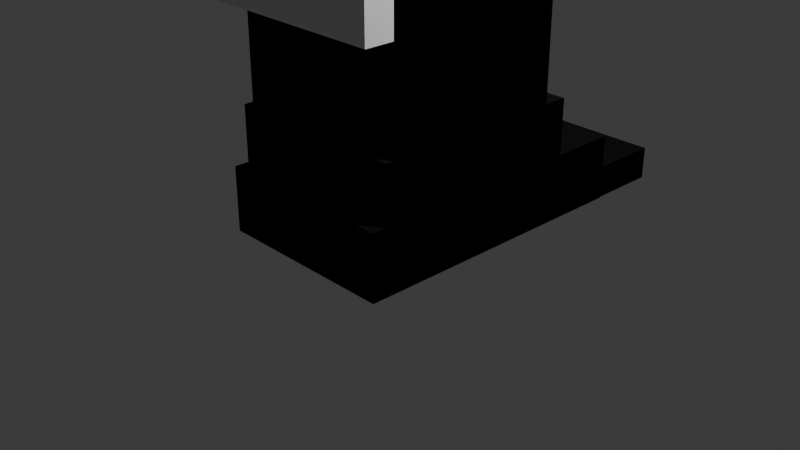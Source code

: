 # Source: Faceless.blend  (saved by Blender 5.1.30; exported with 4.5.12 LTS)
import bpy
from mathutils import Matrix  # noqa: F401  (used for matrix-valued properties, if any)

bpy.ops.wm.read_factory_settings(use_empty=True)
scene = bpy.context.scene
scene.name = 'Scene'

# ---- collections
col_collection = bpy.data.collections.new('Collection'); scene.collection.children.link(col_collection)

# ---- materials (node trees are filled in below, after node groups)
mat_material_001 = bpy.data.materials.new('Material.001')
mat_material_001.alpha_threshold = 0.0
mat_material_001.use_backface_culling_lightprobe_volume = False
mat_material_001.roughness = 0.5
mat_material_001.line_color = (0.0, 0.0, 0.0, 1.0)
mat_material_002 = bpy.data.materials.new('Material.002')
mat_material_002.alpha_threshold = 0.0
mat_material_002.use_backface_culling_lightprobe_volume = False
mat_material_002.roughness = 0.5
mat_material_002.line_color = (0.0, 0.0, 0.0, 1.0)
mat_material = bpy.data.materials.new('Material')
mat_material.alpha_threshold = 0.0
mat_material.use_backface_culling_lightprobe_volume = False
mat_material.roughness = 0.5
mat_material.line_color = (0.0, 0.0, 0.0, 1.0)
mat_material_005 = bpy.data.materials.new('Material.005')
mat_material_005.alpha_threshold = 0.0
mat_material_005.use_backface_culling_lightprobe_volume = False
mat_material_005.roughness = 0.5
mat_material_005.line_color = (0.0, 0.0, 0.0, 1.0)
mat_material_006 = bpy.data.materials.new('Material.006')
mat_material_006.alpha_threshold = 0.0
mat_material_006.use_backface_culling_lightprobe_volume = False
mat_material_006.roughness = 0.5
mat_material_006.line_color = (0.0, 0.0, 0.0, 1.0)
mat_material_007 = bpy.data.materials.new('Material.007')
mat_material_007.alpha_threshold = 0.0
mat_material_007.use_backface_culling_lightprobe_volume = False
mat_material_007.roughness = 0.5
mat_material_007.line_color = (0.0, 0.0, 0.0, 1.0)
mat_material_008 = bpy.data.materials.new('Material.008')
mat_material_008.alpha_threshold = 0.0
mat_material_008.use_backface_culling_lightprobe_volume = False
mat_material_008.roughness = 0.5
mat_material_008.line_color = (0.0, 0.0, 0.0, 1.0)
mat_material_009 = bpy.data.materials.new('Material.009')
mat_material_009.alpha_threshold = 0.0
mat_material_009.use_backface_culling_lightprobe_volume = False
mat_material_009.roughness = 0.5
mat_material_009.line_color = (0.0, 0.0, 0.0, 1.0)
mat_material_010 = bpy.data.materials.new('Material.010')
mat_material_010.alpha_threshold = 0.0
mat_material_010.use_backface_culling_lightprobe_volume = False
mat_material_010.roughness = 0.5
mat_material_010.line_color = (0.0, 0.0, 0.0, 1.0)
mat_material_011 = bpy.data.materials.new('Material.011')
mat_material_011.alpha_threshold = 0.0
mat_material_011.use_backface_culling_lightprobe_volume = False
mat_material_011.roughness = 0.5
mat_material_011.line_color = (0.0, 0.0, 0.0, 1.0)

# ---- material node trees
mat_material_001.use_nodes = True; mat_material_001.node_tree.nodes.clear()
_N = mat_material_001.node_tree.nodes; _L = mat_material_001.node_tree.links
n0 = _N.new('ShaderNodeOutputMaterial'); n0.name = 'Material Output'; n0.location = (200, 100)
n1 = _N.new('ShaderNodeBsdfToon'); n1.name = 'Toon BSDF'; n1.location = (-200, 100)
n1.inputs[0].default_value = (0.005239, 0.005239, 0.005239, 1.0)
_L.new(n1.outputs[0], n0.inputs[0])
n0.is_active_output = True
mat_material_002.use_nodes = True; mat_material_002.node_tree.nodes.clear()
_N = mat_material_002.node_tree.nodes; _L = mat_material_002.node_tree.links
n0 = _N.new('ShaderNodeOutputMaterial'); n0.name = 'Material Output'; n0.location = (200, 100)
n1 = _N.new('ShaderNodeBsdfToon'); n1.name = 'Toon BSDF'; n1.location = (-200, 100)
n1.inputs[0].default_value = (0.005239, 0.005239, 0.005239, 1.0)
_L.new(n1.outputs[0], n0.inputs[0])
n0.is_active_output = True
mat_material.use_nodes = True; mat_material.node_tree.nodes.clear()
_N = mat_material.node_tree.nodes; _L = mat_material.node_tree.links
n0 = _N.new('ShaderNodeOutputMaterial'); n0.name = 'Material Output'; n0.location = (200, 100)
n1 = _N.new('ShaderNodeBsdfPrincipled'); n1.name = 'Principled BSDF'; n1.location = (-200, 100)
_L.new(n1.outputs[0], n0.inputs[0])
n0.is_active_output = True
mat_material_005.use_nodes = True; mat_material_005.node_tree.nodes.clear()
_N = mat_material_005.node_tree.nodes; _L = mat_material_005.node_tree.links
n0 = _N.new('ShaderNodeOutputMaterial'); n0.name = 'Material Output'; n0.location = (200, 100)
n1 = _N.new('ShaderNodeBsdfToon'); n1.name = 'Toon BSDF'; n1.location = (-200, 100)
n1.inputs[0].default_value = (0.005239, 0.005239, 0.005239, 1.0)
_L.new(n1.outputs[0], n0.inputs[0])
n0.is_active_output = True
mat_material_006.use_nodes = True; mat_material_006.node_tree.nodes.clear()
_N = mat_material_006.node_tree.nodes; _L = mat_material_006.node_tree.links
n0 = _N.new('ShaderNodeOutputMaterial'); n0.name = 'Material Output'; n0.location = (200, 100)
n1 = _N.new('ShaderNodeBsdfToon'); n1.name = 'Toon BSDF'; n1.location = (-200, 100)
n1.inputs[0].default_value = (0.005239, 0.005239, 0.005239, 1.0)
_L.new(n1.outputs[0], n0.inputs[0])
n0.is_active_output = True
mat_material_007.use_nodes = True; mat_material_007.node_tree.nodes.clear()
_N = mat_material_007.node_tree.nodes; _L = mat_material_007.node_tree.links
n0 = _N.new('ShaderNodeOutputMaterial'); n0.name = 'Material Output'; n0.location = (200, 100)
n1 = _N.new('ShaderNodeBsdfToon'); n1.name = 'Toon BSDF'; n1.location = (-200, 100)
n1.inputs[0].default_value = (0.005239, 0.005239, 0.005239, 1.0)
_L.new(n1.outputs[0], n0.inputs[0])
n0.is_active_output = True
mat_material_008.use_nodes = True; mat_material_008.node_tree.nodes.clear()
_N = mat_material_008.node_tree.nodes; _L = mat_material_008.node_tree.links
n0 = _N.new('ShaderNodeOutputMaterial'); n0.name = 'Material Output'; n0.location = (200, 100)
n1 = _N.new('ShaderNodeBsdfToon'); n1.name = 'Toon BSDF'; n1.location = (-200, 100)
n1.inputs[0].default_value = (0.4441, 0.0003321, 0.4887, 1.0)
_L.new(n1.outputs[0], n0.inputs[0])
n0.is_active_output = True
mat_material_009.use_nodes = True; mat_material_009.node_tree.nodes.clear()
_N = mat_material_009.node_tree.nodes; _L = mat_material_009.node_tree.links
n0 = _N.new('ShaderNodeOutputMaterial'); n0.name = 'Material Output'; n0.location = (200, 100)
n1 = _N.new('ShaderNodeBsdfToon'); n1.name = 'Toon BSDF'; n1.location = (-200, 100)
n1.inputs[0].default_value = (0.4441, 0.0003321, 0.4887, 1.0)
_L.new(n1.outputs[0], n0.inputs[0])
n0.is_active_output = True
mat_material_010.use_nodes = True; mat_material_010.node_tree.nodes.clear()
_N = mat_material_010.node_tree.nodes; _L = mat_material_010.node_tree.links
n0 = _N.new('ShaderNodeOutputMaterial'); n0.name = 'Material Output'; n0.location = (200, 100)
n1 = _N.new('ShaderNodeBsdfToon'); n1.name = 'Toon BSDF'; n1.location = (-200, 100)
n1.inputs[0].default_value = (0.01212, 0.272, 0.4886, 1.0)
_L.new(n1.outputs[0], n0.inputs[0])
n0.is_active_output = True
mat_material_011.use_nodes = True; mat_material_011.node_tree.nodes.clear()
_N = mat_material_011.node_tree.nodes; _L = mat_material_011.node_tree.links
n0 = _N.new('ShaderNodeOutputMaterial'); n0.name = 'Material Output'; n0.location = (200, 100)
n1 = _N.new('ShaderNodeBsdfToon'); n1.name = 'Toon BSDF'; n1.location = (-200, 100)
n1.inputs[0].default_value = (0.01212, 0.272, 0.4886, 1.0)
_L.new(n1.outputs[0], n0.inputs[0])
n0.is_active_output = True

# ---- world
world_world = bpy.data.worlds.new('World'); scene.world = world_world
world_world.use_nodes = True; world_world.node_tree.nodes.clear()
_N = world_world.node_tree.nodes; _L = world_world.node_tree.links
n0 = _N.new('ShaderNodeOutputWorld'); n0.name = 'World Output'; n0.location = (200, 100)
n1 = _N.new('ShaderNodeBackground'); n1.name = 'Background'; n1.location = (-200, 100)
n1.inputs[0].default_value = (0.05088, 0.05088, 0.05088, 1.0)
_L.new(n1.outputs[0], n0.inputs[0])
n0.is_active_output = True
world_world.color = (0.05088, 0.05088, 0.05088)
world_world.sun_shadow_jitter_overblur = 0.0

# ---- cameras
cam_camera = bpy.data.cameras.new('Camera')
cam_camera.clip_end = 100.0
cam_camera.ortho_scale = 7.314

# ---- lights
light_light = bpy.data.lights.new('Light', 'POINT')
light_light.energy = 1000.0
light_light.shadow_soft_size = 0.1

# ---- meshes
me_cube = bpy.data.meshes.new('Cube')
me_cube.from_pydata([(1.0, 1.0, 1.0), (1.0, 1.0, -1.0), (1.0, -1.0, 1.0), (1.0, -1.0, -1.0), (-1.0, 1.0, 1.0), (-1.0, 1.0, -1.0), (-1.0, -1.0, 1.0), (-1.0, -1.0, -1.0)], [], [(0, 4, 6, 2), (3, 2, 6, 7), (7, 6, 4, 5), (5, 1, 3, 7), (1, 0, 2, 3), (5, 4, 0, 1)])
_uv = me_cube.uv_layers.new(name='UVMap')
_uv.uv.foreach_set('vector', [0.625, 0.5, 0.875, 0.5, 0.875, 0.75, 0.625, 0.75, 0.375, 0.75, 0.625, 0.75, 0.625, 1.0, 0.375, 1.0, 0.375, 0.0, 0.625, 0.0, 0.625, 0.25, 0.375, 0.25, 0.125, 0.5, 0.375, 0.5, 0.375, 0.75, 0.125, 0.75, 0.375, 0.5, 0.625, 0.5, 0.625, 0.75, 0.375, 0.75, 0.375, 0.25, 0.625, 0.25, 0.625, 0.5, 0.375, 0.5])
me_cube.materials.append(mat_material_001)
me_cube.use_mirror_vertex_groups = False
me_cube.update()
me_cube_001 = bpy.data.meshes.new('Cube.001')
me_cube_001.from_pydata([(1.0, 1.0, 1.0), (1.0, 1.0, -1.0), (1.0, -1.0, 1.0), (1.0, -1.0, -1.0), (-1.0, 1.0, 1.0), (-1.0, 1.0, -1.0), (-1.0, -1.0, 1.0), (-1.0, -1.0, -1.0)], [], [(0, 4, 6, 2), (3, 2, 6, 7), (7, 6, 4, 5), (5, 1, 3, 7), (1, 0, 2, 3), (5, 4, 0, 1)])
_uv = me_cube_001.uv_layers.new(name='UVMap')
_uv.uv.foreach_set('vector', [0.625, 0.5, 0.875, 0.5, 0.875, 0.75, 0.625, 0.75, 0.375, 0.75, 0.625, 0.75, 0.625, 1.0, 0.375, 1.0, 0.375, 0.0, 0.625, 0.0, 0.625, 0.25, 0.375, 0.25, 0.125, 0.5, 0.375, 0.5, 0.375, 0.75, 0.125, 0.75, 0.375, 0.5, 0.625, 0.5, 0.625, 0.75, 0.375, 0.75, 0.375, 0.25, 0.625, 0.25, 0.625, 0.5, 0.375, 0.5])
me_cube_001.materials.append(mat_material_001)
me_cube_001.use_mirror_vertex_groups = False
me_cube_001.update()
me_cube_002 = bpy.data.meshes.new('Cube.002')
me_cube_002.from_pydata([(1.0, 1.0, 1.0), (1.0, 1.0, -1.0), (1.0, -1.0, 1.0), (1.0, -1.0, -1.0), (-1.0, 1.0, 1.0), (-1.0, 1.0, -1.0), (-1.0, -1.0, 1.0), (-1.0, -1.0, -1.0)], [], [(0, 4, 6, 2), (3, 2, 6, 7), (7, 6, 4, 5), (5, 1, 3, 7), (1, 0, 2, 3), (5, 4, 0, 1)])
_uv = me_cube_002.uv_layers.new(name='UVMap')
_uv.uv.foreach_set('vector', [0.625, 0.5, 0.875, 0.5, 0.875, 0.75, 0.625, 0.75, 0.375, 0.75, 0.625, 0.75, 0.625, 1.0, 0.375, 1.0, 0.375, 0.0, 0.625, 0.0, 0.625, 0.25, 0.375, 0.25, 0.125, 0.5, 0.375, 0.5, 0.375, 0.75, 0.125, 0.75, 0.375, 0.5, 0.625, 0.5, 0.625, 0.75, 0.375, 0.75, 0.375, 0.25, 0.625, 0.25, 0.625, 0.5, 0.375, 0.5])
me_cube_002.materials.append(mat_material_002)
me_cube_002.use_mirror_vertex_groups = False
me_cube_002.update()
me_cube_003 = bpy.data.meshes.new('Cube.003')
me_cube_003.from_pydata([(1.0, 1.0, 1.0), (1.0, 1.0, -1.0), (1.0, -1.0, 1.0), (1.0, -1.0, -1.0), (-1.0, 1.0, 1.0), (-1.0, 1.0, -1.0), (-1.0, -1.0, 1.0), (-1.0, -1.0, -1.0)], [], [(0, 4, 6, 2), (3, 2, 6, 7), (7, 6, 4, 5), (5, 1, 3, 7), (1, 0, 2, 3), (5, 4, 0, 1)])
_uv = me_cube_003.uv_layers.new(name='UVMap')
_uv.uv.foreach_set('vector', [0.625, 0.5, 0.875, 0.5, 0.875, 0.75, 0.625, 0.75, 0.375, 0.75, 0.625, 0.75, 0.625, 1.0, 0.375, 1.0, 0.375, 0.0, 0.625, 0.0, 0.625, 0.25, 0.375, 0.25, 0.125, 0.5, 0.375, 0.5, 0.375, 0.75, 0.125, 0.75, 0.375, 0.5, 0.625, 0.5, 0.625, 0.75, 0.375, 0.75, 0.375, 0.25, 0.625, 0.25, 0.625, 0.5, 0.375, 0.5])
me_cube_003.materials.append(mat_material)
me_cube_003.use_mirror_vertex_groups = False
me_cube_003.update()
me_cube_004 = bpy.data.meshes.new('Cube.004')
me_cube_004.from_pydata([(1.0, 1.0, 1.0), (1.0, 1.0, -1.0), (1.0, -1.0, 1.0), (1.0, -1.0, -1.0), (-1.0, 1.0, 1.0), (-1.0, 1.0, -1.0), (-1.0, -1.0, 1.0), (-1.0, -1.0, -1.0)], [], [(0, 4, 6, 2), (3, 2, 6, 7), (7, 6, 4, 5), (5, 1, 3, 7), (1, 0, 2, 3), (5, 4, 0, 1)])
_uv = me_cube_004.uv_layers.new(name='UVMap')
_uv.uv.foreach_set('vector', [0.625, 0.5, 0.875, 0.5, 0.875, 0.75, 0.625, 0.75, 0.375, 0.75, 0.625, 0.75, 0.625, 1.0, 0.375, 1.0, 0.375, 0.0, 0.625, 0.0, 0.625, 0.25, 0.375, 0.25, 0.125, 0.5, 0.375, 0.5, 0.375, 0.75, 0.125, 0.75, 0.375, 0.5, 0.625, 0.5, 0.625, 0.75, 0.375, 0.75, 0.375, 0.25, 0.625, 0.25, 0.625, 0.5, 0.375, 0.5])
me_cube_004.materials.append(mat_material_001)
me_cube_004.use_mirror_vertex_groups = False
me_cube_004.update()
me_cube_005 = bpy.data.meshes.new('Cube.005')
me_cube_005.from_pydata([(1.0, 1.0, 1.0), (1.0, 1.0, -1.0), (1.0, -1.0, 1.0), (1.0, -1.0, -1.0), (-1.0, 1.0, 1.0), (-1.0, 1.0, -1.0), (-1.0, -1.0, 1.0), (-1.0, -1.0, -1.0)], [], [(0, 4, 6, 2), (3, 2, 6, 7), (7, 6, 4, 5), (5, 1, 3, 7), (1, 0, 2, 3), (5, 4, 0, 1)])
_uv = me_cube_005.uv_layers.new(name='UVMap')
_uv.uv.foreach_set('vector', [0.625, 0.5, 0.875, 0.5, 0.875, 0.75, 0.625, 0.75, 0.375, 0.75, 0.625, 0.75, 0.625, 1.0, 0.375, 1.0, 0.375, 0.0, 0.625, 0.0, 0.625, 0.25, 0.375, 0.25, 0.125, 0.5, 0.375, 0.5, 0.375, 0.75, 0.125, 0.75, 0.375, 0.5, 0.625, 0.5, 0.625, 0.75, 0.375, 0.75, 0.375, 0.25, 0.625, 0.25, 0.625, 0.5, 0.375, 0.5])
me_cube_005.materials.append(mat_material_005)
me_cube_005.use_mirror_vertex_groups = False
me_cube_005.update()
me_cube_006 = bpy.data.meshes.new('Cube.006')
me_cube_006.from_pydata([(1.0, 1.0, 1.0), (1.0, 1.0, -1.0), (1.0, -1.0, 1.0), (1.0, -1.0, -1.0), (-1.0, 1.0, 1.0), (-1.0, 1.0, -1.0), (-1.0, -1.0, 1.0), (-1.0, -1.0, -1.0)], [], [(0, 4, 6, 2), (3, 2, 6, 7), (7, 6, 4, 5), (5, 1, 3, 7), (1, 0, 2, 3), (5, 4, 0, 1)])
_uv = me_cube_006.uv_layers.new(name='UVMap')
_uv.uv.foreach_set('vector', [0.625, 0.5, 0.875, 0.5, 0.875, 0.75, 0.625, 0.75, 0.375, 0.75, 0.625, 0.75, 0.625, 1.0, 0.375, 1.0, 0.375, 0.0, 0.625, 0.0, 0.625, 0.25, 0.375, 0.25, 0.125, 0.5, 0.375, 0.5, 0.375, 0.75, 0.125, 0.75, 0.375, 0.5, 0.625, 0.5, 0.625, 0.75, 0.375, 0.75, 0.375, 0.25, 0.625, 0.25, 0.625, 0.5, 0.375, 0.5])
me_cube_006.materials.append(mat_material_006)
me_cube_006.use_mirror_vertex_groups = False
me_cube_006.update()
me_cube_007 = bpy.data.meshes.new('Cube.007')
me_cube_007.from_pydata([(1.0, 1.0, 1.0), (1.0, 1.0, -1.0), (1.0, -1.0, 1.0), (1.0, -1.0, -1.0), (-1.0, 1.0, 1.0), (-1.0, 1.0, -1.0), (-1.0, -1.0, 1.0), (-1.0, -1.0, -1.0)], [], [(0, 4, 6, 2), (3, 2, 6, 7), (7, 6, 4, 5), (5, 1, 3, 7), (1, 0, 2, 3), (5, 4, 0, 1)])
_uv = me_cube_007.uv_layers.new(name='UVMap')
_uv.uv.foreach_set('vector', [0.625, 0.5, 0.875, 0.5, 0.875, 0.75, 0.625, 0.75, 0.375, 0.75, 0.625, 0.75, 0.625, 1.0, 0.375, 1.0, 0.375, 0.0, 0.625, 0.0, 0.625, 0.25, 0.375, 0.25, 0.125, 0.5, 0.375, 0.5, 0.375, 0.75, 0.125, 0.75, 0.375, 0.5, 0.625, 0.5, 0.625, 0.75, 0.375, 0.75, 0.375, 0.25, 0.625, 0.25, 0.625, 0.5, 0.375, 0.5])
me_cube_007.materials.append(mat_material_007)
me_cube_007.use_mirror_vertex_groups = False
me_cube_007.update()
me_cube_008 = bpy.data.meshes.new('Cube.008')
me_cube_008.from_pydata([(1.0, 1.0, 1.0), (1.0, 1.0, -1.0), (1.0, -1.0, 1.0), (1.0, -1.0, -1.0), (-1.0, 1.0, 1.0), (-1.0, 1.0, -1.0), (-1.0, -1.0, 1.0), (-1.0, -1.0, -1.0)], [], [(0, 4, 6, 2), (3, 2, 6, 7), (7, 6, 4, 5), (5, 1, 3, 7), (1, 0, 2, 3), (5, 4, 0, 1)])
_uv = me_cube_008.uv_layers.new(name='UVMap')
_uv.uv.foreach_set('vector', [0.625, 0.5, 0.875, 0.5, 0.875, 0.75, 0.625, 0.75, 0.375, 0.75, 0.625, 0.75, 0.625, 1.0, 0.375, 1.0, 0.375, 0.0, 0.625, 0.0, 0.625, 0.25, 0.375, 0.25, 0.125, 0.5, 0.375, 0.5, 0.375, 0.75, 0.125, 0.75, 0.375, 0.5, 0.625, 0.5, 0.625, 0.75, 0.375, 0.75, 0.375, 0.25, 0.625, 0.25, 0.625, 0.5, 0.375, 0.5])
me_cube_008.materials.append(mat_material_008)
me_cube_008.use_mirror_vertex_groups = False
me_cube_008.update()
me_cube_009 = bpy.data.meshes.new('Cube.009')
me_cube_009.from_pydata([(1.0, 1.0, 1.0), (1.0, 1.0, -1.0), (1.0, -1.0, 1.0), (1.0, -1.0, -1.0), (-1.0, 1.0, 1.0), (-1.0, 1.0, -1.0), (-1.0, -1.0, 1.0), (-1.0, -1.0, -1.0)], [], [(0, 4, 6, 2), (3, 2, 6, 7), (7, 6, 4, 5), (5, 1, 3, 7), (1, 0, 2, 3), (5, 4, 0, 1)])
_uv = me_cube_009.uv_layers.new(name='UVMap')
_uv.uv.foreach_set('vector', [0.625, 0.5, 0.875, 0.5, 0.875, 0.75, 0.625, 0.75, 0.375, 0.75, 0.625, 0.75, 0.625, 1.0, 0.375, 1.0, 0.375, 0.0, 0.625, 0.0, 0.625, 0.25, 0.375, 0.25, 0.125, 0.5, 0.375, 0.5, 0.375, 0.75, 0.125, 0.75, 0.375, 0.5, 0.625, 0.5, 0.625, 0.75, 0.375, 0.75, 0.375, 0.25, 0.625, 0.25, 0.625, 0.5, 0.375, 0.5])
me_cube_009.materials.append(mat_material_009)
me_cube_009.use_mirror_vertex_groups = False
me_cube_009.update()
me_cube_010 = bpy.data.meshes.new('Cube.010')
me_cube_010.from_pydata([(1.0, 1.0, 1.0), (1.0, 1.0, -1.0), (1.0, -1.0, 1.0), (1.0, -1.0, -1.0), (-1.0, 1.0, 1.0), (-1.0, 1.0, -1.0), (-1.0, -1.0, 1.0), (-1.0, -1.0, -1.0)], [], [(0, 4, 6, 2), (3, 2, 6, 7), (7, 6, 4, 5), (5, 1, 3, 7), (1, 0, 2, 3), (5, 4, 0, 1)])
_uv = me_cube_010.uv_layers.new(name='UVMap')
_uv.uv.foreach_set('vector', [0.625, 0.5, 0.875, 0.5, 0.875, 0.75, 0.625, 0.75, 0.375, 0.75, 0.625, 0.75, 0.625, 1.0, 0.375, 1.0, 0.375, 0.0, 0.625, 0.0, 0.625, 0.25, 0.375, 0.25, 0.125, 0.5, 0.375, 0.5, 0.375, 0.75, 0.125, 0.75, 0.375, 0.5, 0.625, 0.5, 0.625, 0.75, 0.375, 0.75, 0.375, 0.25, 0.625, 0.25, 0.625, 0.5, 0.375, 0.5])
me_cube_010.materials.append(mat_material_010)
me_cube_010.use_mirror_vertex_groups = False
me_cube_010.update()
me_cube_011 = bpy.data.meshes.new('Cube.011')
me_cube_011.from_pydata([(1.0, 1.0, 1.0), (1.0, 1.0, -1.0), (1.0, -1.0, 1.0), (1.0, -1.0, -1.0), (-1.0, 1.0, 1.0), (-1.0, 1.0, -1.0), (-1.0, -1.0, 1.0), (-1.0, -1.0, -1.0)], [], [(0, 4, 6, 2), (3, 2, 6, 7), (7, 6, 4, 5), (5, 1, 3, 7), (1, 0, 2, 3), (5, 4, 0, 1)])
_uv = me_cube_011.uv_layers.new(name='UVMap')
_uv.uv.foreach_set('vector', [0.625, 0.5, 0.875, 0.5, 0.875, 0.75, 0.625, 0.75, 0.375, 0.75, 0.625, 0.75, 0.625, 1.0, 0.375, 1.0, 0.375, 0.0, 0.625, 0.0, 0.625, 0.25, 0.375, 0.25, 0.125, 0.5, 0.375, 0.5, 0.375, 0.75, 0.125, 0.75, 0.375, 0.5, 0.625, 0.5, 0.625, 0.75, 0.375, 0.75, 0.375, 0.25, 0.625, 0.25, 0.625, 0.5, 0.375, 0.5])
me_cube_011.materials.append(mat_material_011)
me_cube_011.use_mirror_vertex_groups = False
me_cube_011.update()

# ---- objects
ob_cube = bpy.data.objects.new('Cube', me_cube)
ob_light = bpy.data.objects.new('Light', light_light)
ob_camera = bpy.data.objects.new('Camera', cam_camera)
ob_cube_001 = bpy.data.objects.new('Cube.001', me_cube_001)
ob_cube_002 = bpy.data.objects.new('Cube.002', me_cube_002)
ob_cube_003 = bpy.data.objects.new('Cube.003', me_cube_003)
ob_cube_004 = bpy.data.objects.new('Cube.004', me_cube_004)
ob_cube_005 = bpy.data.objects.new('Cube.005', me_cube_005)
ob_cube_006 = bpy.data.objects.new('Cube.006', me_cube_006)
ob_cube_007 = bpy.data.objects.new('Cube.007', me_cube_007)
ob_cube_008 = bpy.data.objects.new('Cube.008', me_cube_008)
ob_cube_009 = bpy.data.objects.new('Cube.009', me_cube_009)
ob_cube_010 = bpy.data.objects.new('Cube.010', me_cube_010)
ob_cube_011 = bpy.data.objects.new('Cube.011', me_cube_011)

# ---- transforms, parenting, visibility, modifiers, constraints
ob_cube.location = (0.0, 0.0, 1.363)
ob_cube.scale = (1.0, 1.0, 1.351)
ob_cube.lock_rotations_4d = False
ob_cube.empty_display_type = 'ARROWS'
ob_cube.lineart.crease_threshold = 0.0
ob_light.location = (4.076, 1.005, 5.904)
ob_light.rotation_euler = (0.6503, 0.05522, 1.866)
ob_light.lock_rotations_4d = False
ob_light.empty_display_type = 'ARROWS'
ob_light.color = (0.0, 0.0, 0.0, 0.0)
ob_light.lineart.crease_threshold = 0.0
ob_camera.location = (7.359, -6.926, 4.958)
ob_camera.rotation_euler = (1.109, 0.0, 0.8149)
ob_camera.lock_rotations_4d = False
ob_camera.empty_display_type = 'ARROWS'
ob_camera.color = (0.0, 0.0, 0.0, 0.0)
ob_camera.display_type = 'WIRE'
ob_camera.lineart.crease_threshold = 0.0
ob_cube_001.location = (0.0, -0.2019, 2.978)
ob_cube_001.scale = (1.0, 0.7935, 1.0)
ob_cube_001.lock_rotations_4d = False
ob_cube_001.empty_display_type = 'ARROWS'
ob_cube_001.lineart.crease_threshold = 0.0
ob_cube_002.location = (0.0, 0.08411, 0.6056)
ob_cube_002.scale = (1.0, 1.184, 0.6348)
ob_cube_002.lock_rotations_4d = False
ob_cube_002.empty_display_type = 'ARROWS'
ob_cube_002.lineart.crease_threshold = 0.0
ob_cube_003.location = (0.0, -0.8075, 3.011)
ob_cube_003.scale = (1.0, 0.5047, 0.7236)
ob_cube_003.lock_rotations_4d = False
ob_cube_003.empty_display_type = 'ARROWS'
ob_cube_003.lineart.crease_threshold = 0.0
ob_cube_004.location = (0.01971, -1.077, 3.28)
ob_cube_004.scale = (1.0, 0.1517, 0.1019)
ob_cube_004.lock_rotations_4d = False
ob_cube_004.empty_display_type = 'ARROWS'
ob_cube_004.lineart.crease_threshold = 0.0
ob_cube_005.location = (0.01971, -0.6224, 3.28)
ob_cube_005.scale = (1.0, 0.1517, 0.1019)
ob_cube_005.lock_rotations_4d = False
ob_cube_005.empty_display_type = 'ARROWS'
ob_cube_005.lineart.crease_threshold = 0.0
ob_cube_006.location = (0.0, 0.3701, 0.286)
ob_cube_006.scale = (1.0, 1.628, 0.3519)
ob_cube_006.lock_rotations_4d = False
ob_cube_006.empty_display_type = 'ARROWS'
ob_cube_006.lineart.crease_threshold = 0.0
ob_cube_007.location = (0.0, 1.127, 0.1178)
ob_cube_007.scale = (1.0, 1.628, 0.1745)
ob_cube_007.lock_rotations_4d = False
ob_cube_007.empty_display_type = 'ARROWS'
ob_cube_007.lineart.crease_threshold = 0.0
ob_cube_008.location = (0.008812, -1.077, 3.215)
ob_cube_008.scale = (1.0, 0.07218, 0.2311)
ob_cube_008.lock_rotations_4d = False
ob_cube_008.empty_display_type = 'ARROWS'
ob_cube_008.lineart.crease_threshold = 0.0
ob_cube_009.location = (0.008812, -0.6188, 3.215)
ob_cube_009.scale = (1.0, 0.07218, 0.2311)
ob_cube_009.lock_rotations_4d = False
ob_cube_009.empty_display_type = 'ARROWS'
ob_cube_009.lineart.crease_threshold = 0.0
ob_cube_010.location = (0.008812, -1.077, 2.795)
ob_cube_010.scale = (1.0, 0.07218, 0.08434)
ob_cube_010.lock_rotations_4d = False
ob_cube_010.empty_display_type = 'ARROWS'
ob_cube_010.lineart.crease_threshold = 0.0
ob_cube_011.location = (0.008812, -0.6134, 2.795)
ob_cube_011.scale = (1.0, 0.07218, 0.08434)
ob_cube_011.lock_rotations_4d = False
ob_cube_011.empty_display_type = 'ARROWS'
ob_cube_011.lineart.crease_threshold = 0.0

# ---- collection membership
col_collection.objects.link(ob_cube)
col_collection.objects.link(ob_light)
col_collection.objects.link(ob_camera)
col_collection.objects.link(ob_cube_001)
col_collection.objects.link(ob_cube_002)
col_collection.objects.link(ob_cube_003)
col_collection.objects.link(ob_cube_004)
col_collection.objects.link(ob_cube_005)
col_collection.objects.link(ob_cube_006)
col_collection.objects.link(ob_cube_007)
col_collection.objects.link(ob_cube_008)
col_collection.objects.link(ob_cube_009)
col_collection.objects.link(ob_cube_010)
col_collection.objects.link(ob_cube_011)

# ---- scene / render settings (as saved in the file)
scene.camera = ob_camera
scene.frame_start = 1; scene.frame_end = 250; scene.frame_set(1)
scene.render.engine = 'BLENDER_EEVEE_NEXT'
scene.render.bake_bias = 0.0
scene.render.bake_samples = 0
scene.cycles.sampling_pattern = 'TABULATED_SOBOL'
scene.eevee.use_volume_custom_range = False
bpy.context.view_layer.update()
